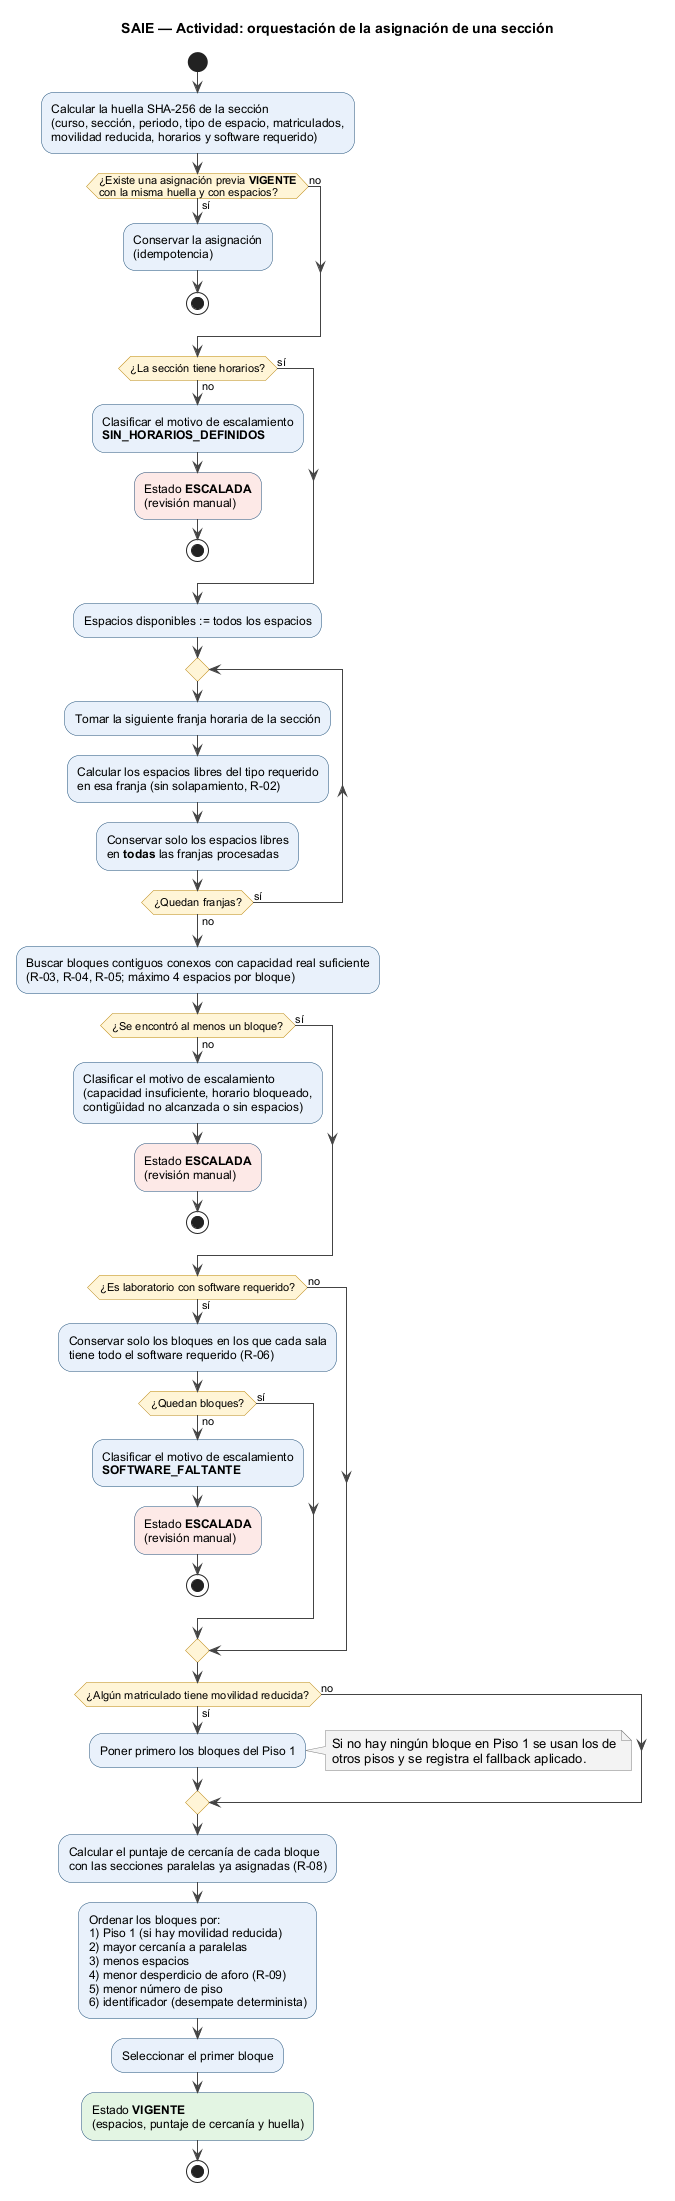

The diagram above was rendered by PlantUML. Its source (embedded in the PNG):
@startuml actividad-orquestacion-asignacion
' SAIE — Diagrama UML de actividad: orquestación de la asignación de UNA sección
' Modela el algoritmo de backend/src/rules/orquestadorAsignacion.ts (orquestarAsignacionSeccion),
' no el proceso de negocio (ese está en el BPMN "Proceso 1 — Asignación de espacios").
' Render: java -jar plantuml.jar -tpng docs/silabo/diagramas/actividad-orquestacion-asignacion.puml

skinparam shadowing false
skinparam defaultFontName Arial
skinparam ArrowColor #444444
skinparam activity {
  BackgroundColor #E8F1FA
  BorderColor #1F4E79
}
skinparam activityDiamond {
  BackgroundColor #FFF4D6
  BorderColor #B8860B
}
skinparam note {
  BackgroundColor #F2F2F2
  BorderColor #7F7F7F
}

title SAIE — Actividad: orquestación de la asignación de una sección

start

:Calcular la huella SHA-256 de la sección
(curso, sección, periodo, tipo de espacio, matriculados,
movilidad reducida, horarios y software requerido);

if (¿Existe una asignación previa **VIGENTE**\ncon la misma huella y con espacios?) then (sí)
  :Conservar la asignación
  (idempotencia);
  stop
else (no)
endif

if (¿La sección tiene horarios?) then (no)
  :Clasificar el motivo de escalamiento
  **SIN_HORARIOS_DEFINIDOS**;
  :Estado **ESCALADA**
  (revisión manual); <<#FDE9E7>>
  stop
else (sí)
endif

:Espacios disponibles := todos los espacios;

repeat
  :Tomar la siguiente franja horaria de la sección;
  :Calcular los espacios libres del tipo requerido
  en esa franja (sin solapamiento, R-02);
  :Conservar solo los espacios libres
  en **todas** las franjas procesadas;
repeat while (¿Quedan franjas?) is (sí) not (no)

:Buscar bloques contiguos conexos con capacidad real suficiente
(R-03, R-04, R-05; máximo 4 espacios por bloque);

if (¿Se encontró al menos un bloque?) then (no)
  :Clasificar el motivo de escalamiento
  (capacidad insuficiente, horario bloqueado,
  contigüidad no alcanzada o sin espacios);
  :Estado **ESCALADA**
  (revisión manual); <<#FDE9E7>>
  stop
else (sí)
endif

if (¿Es laboratorio con software requerido?) then (sí)
  :Conservar solo los bloques en los que cada sala
  tiene todo el software requerido (R-06);
  if (¿Quedan bloques?) then (no)
    :Clasificar el motivo de escalamiento
    **SOFTWARE_FALTANTE**;
    :Estado **ESCALADA**
    (revisión manual); <<#FDE9E7>>
    stop
  else (sí)
  endif
else (no)
endif

if (¿Algún matriculado tiene movilidad reducida?) then (sí)
  :Poner primero los bloques del Piso 1;
  note right
    Si no hay ningún bloque en Piso 1 se usan los de
    otros pisos y se registra el fallback aplicado.
  end note
else (no)
endif

:Calcular el puntaje de cercanía de cada bloque
con las secciones paralelas ya asignadas (R-08);

:Ordenar los bloques por:
1) Piso 1 (si hay movilidad reducida)
2) mayor cercanía a paralelas
3) menos espacios
4) menor desperdicio de aforo (R-09)
5) menor número de piso
6) identificador (desempate determinista);

:Seleccionar el primer bloque;

:Estado **VIGENTE**
(espacios, puntaje de cercanía y huella); <<#E3F4E3>>

stop

@enduml